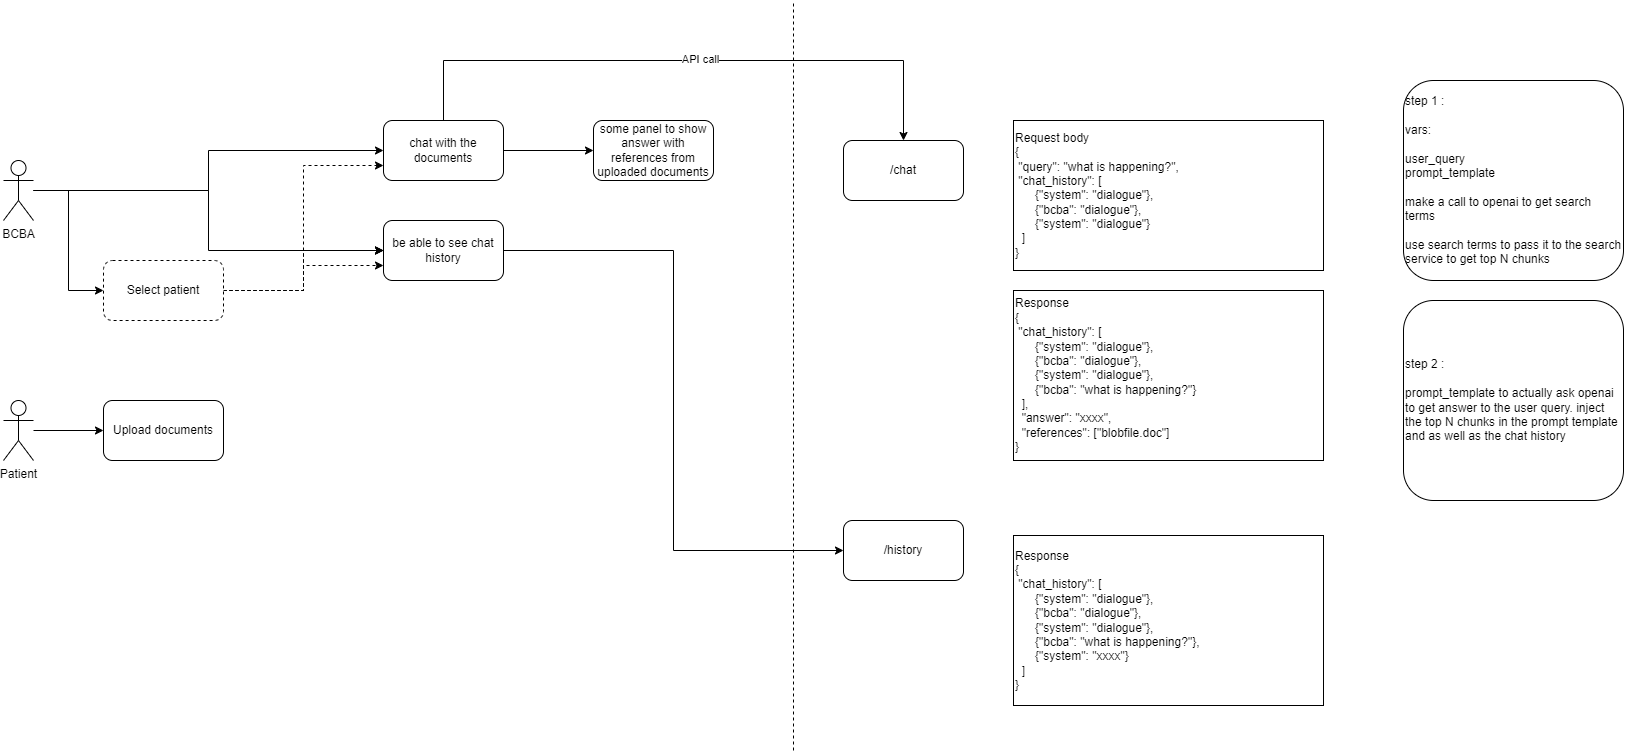

The diagram above was exported from draw.io. Its source (the exported page's mxGraphModel, read from the mxfile embedded in the PNG):
<mxGraphModel dx="2035" dy="1777" grid="1" gridSize="10" guides="1" tooltips="1" connect="1" arrows="1" fold="1" page="1" pageScale="1" pageWidth="850" pageHeight="1100" math="0" shadow="0">
  <root>
    <mxCell id="0" />
    <mxCell id="1" parent="0" />
    <mxCell id="e62WOw-ztpGplu6BtPfh-3" style="edgeStyle=orthogonalEdgeStyle;rounded=0;orthogonalLoop=1;jettySize=auto;html=1;" edge="1" parent="1" source="e62WOw-ztpGplu6BtPfh-1" target="e62WOw-ztpGplu6BtPfh-2">
      <mxGeometry relative="1" as="geometry" />
    </mxCell>
    <mxCell id="e62WOw-ztpGplu6BtPfh-7" style="edgeStyle=orthogonalEdgeStyle;rounded=0;orthogonalLoop=1;jettySize=auto;html=1;entryX=0;entryY=0.5;entryDx=0;entryDy=0;" edge="1" parent="1" source="e62WOw-ztpGplu6BtPfh-1" target="e62WOw-ztpGplu6BtPfh-6">
      <mxGeometry relative="1" as="geometry" />
    </mxCell>
    <mxCell id="e62WOw-ztpGplu6BtPfh-15" style="edgeStyle=orthogonalEdgeStyle;rounded=0;orthogonalLoop=1;jettySize=auto;html=1;entryX=0;entryY=0.5;entryDx=0;entryDy=0;" edge="1" parent="1" source="e62WOw-ztpGplu6BtPfh-1" target="e62WOw-ztpGplu6BtPfh-14">
      <mxGeometry relative="1" as="geometry" />
    </mxCell>
    <mxCell id="e62WOw-ztpGplu6BtPfh-1" value="BCBA" style="shape=umlActor;verticalLabelPosition=bottom;verticalAlign=top;html=1;outlineConnect=0;" vertex="1" parent="1">
      <mxGeometry x="-30" y="90" width="30" height="60" as="geometry" />
    </mxCell>
    <mxCell id="e62WOw-ztpGplu6BtPfh-5" value="" style="edgeStyle=orthogonalEdgeStyle;rounded=0;orthogonalLoop=1;jettySize=auto;html=1;" edge="1" parent="1" source="e62WOw-ztpGplu6BtPfh-2" target="e62WOw-ztpGplu6BtPfh-4">
      <mxGeometry relative="1" as="geometry" />
    </mxCell>
    <mxCell id="e62WOw-ztpGplu6BtPfh-26" style="edgeStyle=orthogonalEdgeStyle;rounded=0;orthogonalLoop=1;jettySize=auto;html=1;entryX=0.5;entryY=0;entryDx=0;entryDy=0;" edge="1" parent="1" source="e62WOw-ztpGplu6BtPfh-2" target="e62WOw-ztpGplu6BtPfh-23">
      <mxGeometry relative="1" as="geometry">
        <Array as="points">
          <mxPoint x="410" y="-10" />
          <mxPoint x="870" y="-10" />
        </Array>
      </mxGeometry>
    </mxCell>
    <mxCell id="e62WOw-ztpGplu6BtPfh-27" value="API call" style="edgeLabel;html=1;align=center;verticalAlign=middle;resizable=0;points=[];" vertex="1" connectable="0" parent="e62WOw-ztpGplu6BtPfh-26">
      <mxGeometry x="0.0556" y="1" relative="1" as="geometry">
        <mxPoint as="offset" />
      </mxGeometry>
    </mxCell>
    <mxCell id="e62WOw-ztpGplu6BtPfh-2" value="chat with the documents" style="rounded=1;whiteSpace=wrap;html=1;" vertex="1" parent="1">
      <mxGeometry x="350" y="50" width="120" height="60" as="geometry" />
    </mxCell>
    <mxCell id="e62WOw-ztpGplu6BtPfh-4" value="some panel to show answer with references from uploaded documents" style="whiteSpace=wrap;html=1;rounded=1;" vertex="1" parent="1">
      <mxGeometry x="560" y="50" width="120" height="60" as="geometry" />
    </mxCell>
    <mxCell id="e62WOw-ztpGplu6BtPfh-29" style="edgeStyle=orthogonalEdgeStyle;rounded=0;orthogonalLoop=1;jettySize=auto;html=1;entryX=0;entryY=0.5;entryDx=0;entryDy=0;" edge="1" parent="1" source="e62WOw-ztpGplu6BtPfh-6" target="e62WOw-ztpGplu6BtPfh-28">
      <mxGeometry relative="1" as="geometry" />
    </mxCell>
    <mxCell id="e62WOw-ztpGplu6BtPfh-6" value="be able to see chat history" style="rounded=1;whiteSpace=wrap;html=1;" vertex="1" parent="1">
      <mxGeometry x="350" y="150" width="120" height="60" as="geometry" />
    </mxCell>
    <mxCell id="e62WOw-ztpGplu6BtPfh-8" value="Upload documents" style="rounded=1;whiteSpace=wrap;html=1;" vertex="1" parent="1">
      <mxGeometry x="70" y="330" width="120" height="60" as="geometry" />
    </mxCell>
    <mxCell id="e62WOw-ztpGplu6BtPfh-13" style="edgeStyle=orthogonalEdgeStyle;rounded=0;orthogonalLoop=1;jettySize=auto;html=1;entryX=0;entryY=0.5;entryDx=0;entryDy=0;" edge="1" parent="1" source="e62WOw-ztpGplu6BtPfh-12" target="e62WOw-ztpGplu6BtPfh-8">
      <mxGeometry relative="1" as="geometry" />
    </mxCell>
    <mxCell id="e62WOw-ztpGplu6BtPfh-12" value="Patient" style="shape=umlActor;verticalLabelPosition=bottom;verticalAlign=top;html=1;outlineConnect=0;" vertex="1" parent="1">
      <mxGeometry x="-30" y="330" width="30" height="60" as="geometry" />
    </mxCell>
    <mxCell id="e62WOw-ztpGplu6BtPfh-16" style="edgeStyle=orthogonalEdgeStyle;rounded=0;orthogonalLoop=1;jettySize=auto;html=1;entryX=0;entryY=0.75;entryDx=0;entryDy=0;dashed=1;" edge="1" parent="1" source="e62WOw-ztpGplu6BtPfh-14" target="e62WOw-ztpGplu6BtPfh-2">
      <mxGeometry relative="1" as="geometry" />
    </mxCell>
    <mxCell id="e62WOw-ztpGplu6BtPfh-17" style="edgeStyle=orthogonalEdgeStyle;rounded=0;orthogonalLoop=1;jettySize=auto;html=1;entryX=0;entryY=0.5;entryDx=0;entryDy=0;dashed=1;" edge="1" parent="1" source="e62WOw-ztpGplu6BtPfh-14" target="e62WOw-ztpGplu6BtPfh-6">
      <mxGeometry relative="1" as="geometry" />
    </mxCell>
    <mxCell id="e62WOw-ztpGplu6BtPfh-18" style="edgeStyle=orthogonalEdgeStyle;rounded=0;orthogonalLoop=1;jettySize=auto;html=1;entryX=0;entryY=0.5;entryDx=0;entryDy=0;dashed=1;" edge="1" parent="1" source="e62WOw-ztpGplu6BtPfh-14" target="e62WOw-ztpGplu6BtPfh-6">
      <mxGeometry relative="1" as="geometry" />
    </mxCell>
    <mxCell id="e62WOw-ztpGplu6BtPfh-19" style="edgeStyle=orthogonalEdgeStyle;rounded=0;orthogonalLoop=1;jettySize=auto;html=1;entryX=0;entryY=0.75;entryDx=0;entryDy=0;dashed=1;" edge="1" parent="1" source="e62WOw-ztpGplu6BtPfh-14" target="e62WOw-ztpGplu6BtPfh-6">
      <mxGeometry relative="1" as="geometry" />
    </mxCell>
    <mxCell id="e62WOw-ztpGplu6BtPfh-14" value="Select patient" style="rounded=1;whiteSpace=wrap;html=1;dashed=1;" vertex="1" parent="1">
      <mxGeometry x="70" y="190" width="120" height="60" as="geometry" />
    </mxCell>
    <mxCell id="e62WOw-ztpGplu6BtPfh-22" value="" style="endArrow=none;html=1;dashed=1;" edge="1" parent="1">
      <mxGeometry width="50" height="50" relative="1" as="geometry">
        <mxPoint x="760" y="680" as="sourcePoint" />
        <mxPoint x="760" y="-70" as="targetPoint" />
      </mxGeometry>
    </mxCell>
    <mxCell id="e62WOw-ztpGplu6BtPfh-23" value="/chat" style="rounded=1;whiteSpace=wrap;html=1;" vertex="1" parent="1">
      <mxGeometry x="810" y="70" width="120" height="60" as="geometry" />
    </mxCell>
    <mxCell id="e62WOw-ztpGplu6BtPfh-24" value="Request body&lt;br&gt;{&lt;br&gt;&amp;nbsp;&quot;query&quot;: &quot;what is happening?&quot;,&lt;br&gt;&amp;nbsp;&quot;chat_history&quot;: [&lt;br&gt;&amp;nbsp; &amp;nbsp; &amp;nbsp; {&quot;system&quot;: &quot;dialogue&quot;},&lt;br&gt;&amp;nbsp; &amp;nbsp; &amp;nbsp; {&quot;bcba&quot;: &quot;dialogue&quot;},&lt;br&gt;&amp;nbsp; &amp;nbsp; &amp;nbsp; {&quot;system&quot;: &quot;dialogue&quot;}&lt;br&gt;&amp;nbsp; ]&lt;br&gt;}" style="rounded=0;whiteSpace=wrap;html=1;align=left;" vertex="1" parent="1">
      <mxGeometry x="980" y="50" width="310" height="150" as="geometry" />
    </mxCell>
    <mxCell id="e62WOw-ztpGplu6BtPfh-25" value="Response&lt;br&gt;{&lt;br&gt;&amp;nbsp;&quot;chat_history&quot;: [&lt;br&gt;&amp;nbsp; &amp;nbsp; &amp;nbsp; {&quot;system&quot;: &quot;dialogue&quot;},&lt;br&gt;&amp;nbsp; &amp;nbsp; &amp;nbsp; {&quot;bcba&quot;: &quot;dialogue&quot;},&lt;br&gt;&amp;nbsp; &amp;nbsp; &amp;nbsp; {&quot;system&quot;: &quot;dialogue&quot;},&lt;br&gt;&amp;nbsp; &amp;nbsp; &amp;nbsp; {&quot;bcba&quot;: &quot;what is happening?&quot;}&lt;br&gt;&amp;nbsp; ],&lt;br&gt;&amp;nbsp; &quot;answer&quot;: &quot;xxxx&quot;,&lt;br&gt;&amp;nbsp; &quot;references&quot;: [&quot;blobfile.doc&quot;]&lt;br&gt;}" style="rounded=0;whiteSpace=wrap;html=1;align=left;" vertex="1" parent="1">
      <mxGeometry x="980" y="220" width="310" height="170" as="geometry" />
    </mxCell>
    <mxCell id="e62WOw-ztpGplu6BtPfh-28" value="/history" style="rounded=1;whiteSpace=wrap;html=1;" vertex="1" parent="1">
      <mxGeometry x="810" y="450" width="120" height="60" as="geometry" />
    </mxCell>
    <mxCell id="e62WOw-ztpGplu6BtPfh-30" value="Response&lt;br&gt;{&lt;br&gt;&amp;nbsp;&quot;chat_history&quot;: [&lt;br&gt;&amp;nbsp; &amp;nbsp; &amp;nbsp; {&quot;system&quot;: &quot;dialogue&quot;},&lt;br&gt;&amp;nbsp; &amp;nbsp; &amp;nbsp; {&quot;bcba&quot;: &quot;dialogue&quot;},&lt;br&gt;&amp;nbsp; &amp;nbsp; &amp;nbsp; {&quot;system&quot;: &quot;dialogue&quot;},&lt;br&gt;&amp;nbsp; &amp;nbsp; &amp;nbsp; {&quot;bcba&quot;: &quot;what is happening?&quot;},&amp;nbsp; &amp;nbsp; &amp;nbsp;&amp;nbsp;&lt;br&gt;&amp;nbsp; &amp;nbsp; &amp;nbsp; {&quot;system&quot;: &quot;xxxx&quot;}&lt;br&gt;&amp;nbsp; ]&lt;br&gt;}" style="rounded=0;whiteSpace=wrap;html=1;align=left;" vertex="1" parent="1">
      <mxGeometry x="980" y="465" width="310" height="170" as="geometry" />
    </mxCell>
    <mxCell id="e62WOw-ztpGplu6BtPfh-32" value="step 1 :&amp;nbsp;&lt;br&gt;&lt;br&gt;vars:&lt;br&gt;&lt;br&gt;user_query&lt;br&gt;prompt_template &lt;br&gt;&amp;nbsp;&lt;br&gt;make a call to openai to get search terms&lt;br&gt;&lt;br&gt;use search terms to pass it to the search service to get top N chunks" style="rounded=1;whiteSpace=wrap;html=1;align=left;" vertex="1" parent="1">
      <mxGeometry x="1370" y="10" width="220" height="200" as="geometry" />
    </mxCell>
    <mxCell id="e62WOw-ztpGplu6BtPfh-33" value="step 2 :&amp;nbsp;&lt;br&gt;&lt;br&gt;prompt_template to actually ask openai to get answer to the user query. inject the top N chunks in the prompt template and as well as the chat history" style="rounded=1;whiteSpace=wrap;html=1;align=left;" vertex="1" parent="1">
      <mxGeometry x="1370" y="230" width="220" height="200" as="geometry" />
    </mxCell>
  </root>
</mxGraphModel>